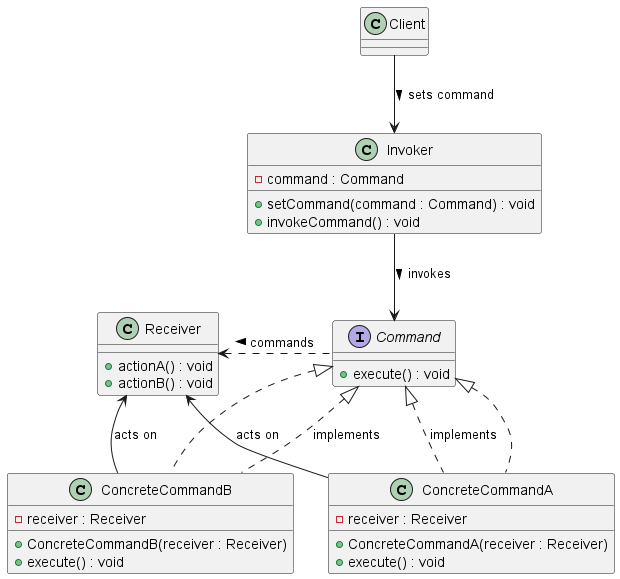

The diagram above was rendered by PlantUML. Its source (embedded in the PNG):
@startuml CommandPatternClassDiagram

' Command interface
interface Command {
  +execute() : void
}

' ConcreteCommand classes
class ConcreteCommandA implements Command {
  -receiver : Receiver
  +ConcreteCommandA(receiver : Receiver)
  +execute() : void
}

class ConcreteCommandB implements Command {
  -receiver : Receiver
  +ConcreteCommandB(receiver : Receiver)
  +execute() : void
}

' Receiver class
class Receiver {
  +actionA() : void
  +actionB() : void
}

' Invoker class
class Invoker {
  -command : Command
  +setCommand(command : Command) : void
  +invokeCommand() : void
}

' Client class
class Client {
}

' Relationships
Client -down-> Invoker : sets command >
Invoker -down-> Command : invokes >
Command .left.> Receiver : commands >
ConcreteCommandA .up.|> Command : implements
ConcreteCommandB .up.|> Command : implements
ConcreteCommandA -right-> Receiver : acts on
ConcreteCommandB -right-> Receiver : acts on

@enduml